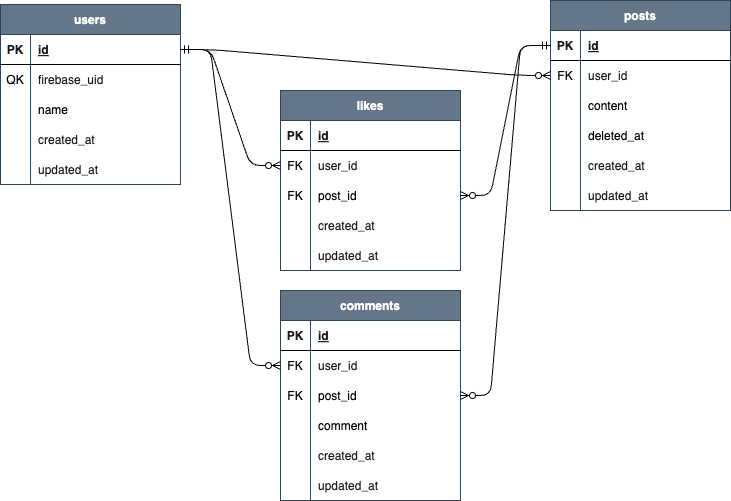

The diagram above was exported from draw.io. Its source (the exported page's mxGraphModel, read from the mxfile embedded in the PNG):
<mxGraphModel dx="820" dy="400" grid="1" gridSize="10" guides="1" tooltips="1" connect="1" arrows="1" fold="1" page="1" pageScale="1" pageWidth="1169" pageHeight="827" math="0" shadow="0">
  <root>
    <mxCell id="0" />
    <mxCell id="1" parent="0" />
    <mxCell id="2" value="users" style="shape=table;startSize=30;container=1;collapsible=1;childLayout=tableLayout;fixedRows=1;rowLines=0;fontStyle=1;align=center;resizeLast=1;strokeColor=#314354;fillColor=#647687;fontColor=#ffffff;" vertex="1" parent="1">
      <mxGeometry x="290" y="414" width="180" height="180" as="geometry" />
    </mxCell>
    <mxCell id="3" value="" style="shape=tableRow;horizontal=0;startSize=0;swimlaneHead=0;swimlaneBody=0;fillColor=none;collapsible=0;dropTarget=0;points=[[0,0.5],[1,0.5]];portConstraint=eastwest;top=0;left=0;right=0;bottom=1;" vertex="1" parent="2">
      <mxGeometry y="30" width="180" height="30" as="geometry" />
    </mxCell>
    <mxCell id="4" value="PK" style="shape=partialRectangle;connectable=0;fillColor=none;top=0;left=0;bottom=0;right=0;fontStyle=1;overflow=hidden;fontColor=#1A1A1A;" vertex="1" parent="3">
      <mxGeometry width="30" height="30" as="geometry">
        <mxRectangle width="30" height="30" as="alternateBounds" />
      </mxGeometry>
    </mxCell>
    <mxCell id="5" value="id" style="shape=partialRectangle;connectable=0;fillColor=none;top=0;left=0;bottom=0;right=0;align=left;spacingLeft=6;fontStyle=5;overflow=hidden;fontColor=#1A1A1A;" vertex="1" parent="3">
      <mxGeometry x="30" width="150" height="30" as="geometry">
        <mxRectangle width="150" height="30" as="alternateBounds" />
      </mxGeometry>
    </mxCell>
    <mxCell id="6" value="" style="shape=tableRow;horizontal=0;startSize=0;swimlaneHead=0;swimlaneBody=0;fillColor=none;collapsible=0;dropTarget=0;points=[[0,0.5],[1,0.5]];portConstraint=eastwest;top=0;left=0;right=0;bottom=0;" vertex="1" parent="2">
      <mxGeometry y="60" width="180" height="30" as="geometry" />
    </mxCell>
    <mxCell id="7" value="QK" style="shape=partialRectangle;connectable=0;fillColor=none;top=0;left=0;bottom=0;right=0;editable=1;overflow=hidden;" vertex="1" parent="6">
      <mxGeometry width="30" height="30" as="geometry">
        <mxRectangle width="30" height="30" as="alternateBounds" />
      </mxGeometry>
    </mxCell>
    <mxCell id="8" value="firebase_uid" style="shape=partialRectangle;connectable=0;fillColor=none;top=0;left=0;bottom=0;right=0;align=left;spacingLeft=6;overflow=hidden;fontColor=#1A1A1A;" vertex="1" parent="6">
      <mxGeometry x="30" width="150" height="30" as="geometry">
        <mxRectangle width="150" height="30" as="alternateBounds" />
      </mxGeometry>
    </mxCell>
    <mxCell id="16" value="" style="shape=tableRow;horizontal=0;startSize=0;swimlaneHead=0;swimlaneBody=0;fillColor=none;collapsible=0;dropTarget=0;points=[[0,0.5],[1,0.5]];portConstraint=eastwest;top=0;left=0;right=0;bottom=0;" vertex="1" parent="2">
      <mxGeometry y="90" width="180" height="30" as="geometry" />
    </mxCell>
    <mxCell id="17" value="" style="shape=partialRectangle;connectable=0;fillColor=none;top=0;left=0;bottom=0;right=0;editable=1;overflow=hidden;" vertex="1" parent="16">
      <mxGeometry width="30" height="30" as="geometry">
        <mxRectangle width="30" height="30" as="alternateBounds" />
      </mxGeometry>
    </mxCell>
    <mxCell id="18" value="name" style="shape=partialRectangle;connectable=0;fillColor=none;top=0;left=0;bottom=0;right=0;align=left;spacingLeft=6;overflow=hidden;" vertex="1" parent="16">
      <mxGeometry x="30" width="150" height="30" as="geometry">
        <mxRectangle width="150" height="30" as="alternateBounds" />
      </mxGeometry>
    </mxCell>
    <mxCell id="9" value="" style="shape=tableRow;horizontal=0;startSize=0;swimlaneHead=0;swimlaneBody=0;fillColor=none;collapsible=0;dropTarget=0;points=[[0,0.5],[1,0.5]];portConstraint=eastwest;top=0;left=0;right=0;bottom=0;" vertex="1" parent="2">
      <mxGeometry y="120" width="180" height="30" as="geometry" />
    </mxCell>
    <mxCell id="10" value="" style="shape=partialRectangle;connectable=0;fillColor=none;top=0;left=0;bottom=0;right=0;editable=1;overflow=hidden;" vertex="1" parent="9">
      <mxGeometry width="30" height="30" as="geometry">
        <mxRectangle width="30" height="30" as="alternateBounds" />
      </mxGeometry>
    </mxCell>
    <mxCell id="11" value="created_at" style="shape=partialRectangle;connectable=0;fillColor=none;top=0;left=0;bottom=0;right=0;align=left;spacingLeft=6;overflow=hidden;fontColor=#1A1A1A;" vertex="1" parent="9">
      <mxGeometry x="30" width="150" height="30" as="geometry">
        <mxRectangle width="150" height="30" as="alternateBounds" />
      </mxGeometry>
    </mxCell>
    <mxCell id="12" value="" style="shape=tableRow;horizontal=0;startSize=0;swimlaneHead=0;swimlaneBody=0;fillColor=none;collapsible=0;dropTarget=0;points=[[0,0.5],[1,0.5]];portConstraint=eastwest;top=0;left=0;right=0;bottom=0;" vertex="1" parent="2">
      <mxGeometry y="150" width="180" height="30" as="geometry" />
    </mxCell>
    <mxCell id="13" value="" style="shape=partialRectangle;connectable=0;fillColor=none;top=0;left=0;bottom=0;right=0;editable=1;overflow=hidden;" vertex="1" parent="12">
      <mxGeometry width="30" height="30" as="geometry">
        <mxRectangle width="30" height="30" as="alternateBounds" />
      </mxGeometry>
    </mxCell>
    <mxCell id="14" value="updated_at" style="shape=partialRectangle;connectable=0;fillColor=none;top=0;left=0;bottom=0;right=0;align=left;spacingLeft=6;overflow=hidden;fontColor=#1A1A1A;" vertex="1" parent="12">
      <mxGeometry x="30" width="150" height="30" as="geometry">
        <mxRectangle width="150" height="30" as="alternateBounds" />
      </mxGeometry>
    </mxCell>
    <mxCell id="19" value="posts" style="shape=table;startSize=30;container=1;collapsible=1;childLayout=tableLayout;fixedRows=1;rowLines=0;fontStyle=1;align=center;resizeLast=1;strokeColor=#314354;fillColor=#647687;fontColor=#ffffff;" vertex="1" parent="1">
      <mxGeometry x="840" y="410" width="180" height="210" as="geometry" />
    </mxCell>
    <mxCell id="20" value="" style="shape=tableRow;horizontal=0;startSize=0;swimlaneHead=0;swimlaneBody=0;fillColor=none;collapsible=0;dropTarget=0;points=[[0,0.5],[1,0.5]];portConstraint=eastwest;top=0;left=0;right=0;bottom=1;" vertex="1" parent="19">
      <mxGeometry y="30" width="180" height="30" as="geometry" />
    </mxCell>
    <mxCell id="21" value="PK" style="shape=partialRectangle;connectable=0;fillColor=none;top=0;left=0;bottom=0;right=0;fontStyle=1;overflow=hidden;fontColor=#1A1A1A;" vertex="1" parent="20">
      <mxGeometry width="30" height="30" as="geometry">
        <mxRectangle width="30" height="30" as="alternateBounds" />
      </mxGeometry>
    </mxCell>
    <mxCell id="22" value="id" style="shape=partialRectangle;connectable=0;fillColor=none;top=0;left=0;bottom=0;right=0;align=left;spacingLeft=6;fontStyle=5;overflow=hidden;fontColor=#1A1A1A;" vertex="1" parent="20">
      <mxGeometry x="30" width="150" height="30" as="geometry">
        <mxRectangle width="150" height="30" as="alternateBounds" />
      </mxGeometry>
    </mxCell>
    <mxCell id="23" value="" style="shape=tableRow;horizontal=0;startSize=0;swimlaneHead=0;swimlaneBody=0;fillColor=none;collapsible=0;dropTarget=0;points=[[0,0.5],[1,0.5]];portConstraint=eastwest;top=0;left=0;right=0;bottom=0;" vertex="1" parent="19">
      <mxGeometry y="60" width="180" height="30" as="geometry" />
    </mxCell>
    <mxCell id="24" value="FK" style="shape=partialRectangle;connectable=0;fillColor=none;top=0;left=0;bottom=0;right=0;editable=1;overflow=hidden;" vertex="1" parent="23">
      <mxGeometry width="30" height="30" as="geometry">
        <mxRectangle width="30" height="30" as="alternateBounds" />
      </mxGeometry>
    </mxCell>
    <mxCell id="25" value="user_id" style="shape=partialRectangle;connectable=0;fillColor=none;top=0;left=0;bottom=0;right=0;align=left;spacingLeft=6;overflow=hidden;fontColor=#1A1A1A;" vertex="1" parent="23">
      <mxGeometry x="30" width="150" height="30" as="geometry">
        <mxRectangle width="150" height="30" as="alternateBounds" />
      </mxGeometry>
    </mxCell>
    <mxCell id="26" value="" style="shape=tableRow;horizontal=0;startSize=0;swimlaneHead=0;swimlaneBody=0;fillColor=none;collapsible=0;dropTarget=0;points=[[0,0.5],[1,0.5]];portConstraint=eastwest;top=0;left=0;right=0;bottom=0;" vertex="1" parent="19">
      <mxGeometry y="90" width="180" height="30" as="geometry" />
    </mxCell>
    <mxCell id="27" value="" style="shape=partialRectangle;connectable=0;fillColor=none;top=0;left=0;bottom=0;right=0;editable=1;overflow=hidden;" vertex="1" parent="26">
      <mxGeometry width="30" height="30" as="geometry">
        <mxRectangle width="30" height="30" as="alternateBounds" />
      </mxGeometry>
    </mxCell>
    <mxCell id="28" value="content" style="shape=partialRectangle;connectable=0;fillColor=none;top=0;left=0;bottom=0;right=0;align=left;spacingLeft=6;overflow=hidden;" vertex="1" parent="26">
      <mxGeometry x="30" width="150" height="30" as="geometry">
        <mxRectangle width="150" height="30" as="alternateBounds" />
      </mxGeometry>
    </mxCell>
    <mxCell id="36" value="" style="shape=tableRow;horizontal=0;startSize=0;swimlaneHead=0;swimlaneBody=0;fillColor=none;collapsible=0;dropTarget=0;points=[[0,0.5],[1,0.5]];portConstraint=eastwest;top=0;left=0;right=0;bottom=0;" vertex="1" parent="19">
      <mxGeometry y="120" width="180" height="30" as="geometry" />
    </mxCell>
    <mxCell id="37" value="" style="shape=partialRectangle;connectable=0;fillColor=none;top=0;left=0;bottom=0;right=0;editable=1;overflow=hidden;" vertex="1" parent="36">
      <mxGeometry width="30" height="30" as="geometry">
        <mxRectangle width="30" height="30" as="alternateBounds" />
      </mxGeometry>
    </mxCell>
    <mxCell id="38" value="deleted_at" style="shape=partialRectangle;connectable=0;fillColor=none;top=0;left=0;bottom=0;right=0;align=left;spacingLeft=6;overflow=hidden;" vertex="1" parent="36">
      <mxGeometry x="30" width="150" height="30" as="geometry">
        <mxRectangle width="150" height="30" as="alternateBounds" />
      </mxGeometry>
    </mxCell>
    <mxCell id="29" value="" style="shape=tableRow;horizontal=0;startSize=0;swimlaneHead=0;swimlaneBody=0;fillColor=none;collapsible=0;dropTarget=0;points=[[0,0.5],[1,0.5]];portConstraint=eastwest;top=0;left=0;right=0;bottom=0;" vertex="1" parent="19">
      <mxGeometry y="150" width="180" height="30" as="geometry" />
    </mxCell>
    <mxCell id="30" value="" style="shape=partialRectangle;connectable=0;fillColor=none;top=0;left=0;bottom=0;right=0;editable=1;overflow=hidden;" vertex="1" parent="29">
      <mxGeometry width="30" height="30" as="geometry">
        <mxRectangle width="30" height="30" as="alternateBounds" />
      </mxGeometry>
    </mxCell>
    <mxCell id="31" value="created_at" style="shape=partialRectangle;connectable=0;fillColor=none;top=0;left=0;bottom=0;right=0;align=left;spacingLeft=6;overflow=hidden;fontColor=#1A1A1A;" vertex="1" parent="29">
      <mxGeometry x="30" width="150" height="30" as="geometry">
        <mxRectangle width="150" height="30" as="alternateBounds" />
      </mxGeometry>
    </mxCell>
    <mxCell id="32" value="" style="shape=tableRow;horizontal=0;startSize=0;swimlaneHead=0;swimlaneBody=0;fillColor=none;collapsible=0;dropTarget=0;points=[[0,0.5],[1,0.5]];portConstraint=eastwest;top=0;left=0;right=0;bottom=0;" vertex="1" parent="19">
      <mxGeometry y="180" width="180" height="30" as="geometry" />
    </mxCell>
    <mxCell id="33" value="" style="shape=partialRectangle;connectable=0;fillColor=none;top=0;left=0;bottom=0;right=0;editable=1;overflow=hidden;" vertex="1" parent="32">
      <mxGeometry width="30" height="30" as="geometry">
        <mxRectangle width="30" height="30" as="alternateBounds" />
      </mxGeometry>
    </mxCell>
    <mxCell id="34" value="updated_at" style="shape=partialRectangle;connectable=0;fillColor=none;top=0;left=0;bottom=0;right=0;align=left;spacingLeft=6;overflow=hidden;fontColor=#1A1A1A;" vertex="1" parent="32">
      <mxGeometry x="30" width="150" height="30" as="geometry">
        <mxRectangle width="150" height="30" as="alternateBounds" />
      </mxGeometry>
    </mxCell>
    <mxCell id="39" value="likes" style="shape=table;startSize=30;container=1;collapsible=1;childLayout=tableLayout;fixedRows=1;rowLines=0;fontStyle=1;align=center;resizeLast=1;strokeColor=#314354;fillColor=#647687;fontColor=#ffffff;" vertex="1" parent="1">
      <mxGeometry x="570" y="500" width="180" height="180" as="geometry" />
    </mxCell>
    <mxCell id="40" value="" style="shape=tableRow;horizontal=0;startSize=0;swimlaneHead=0;swimlaneBody=0;fillColor=none;collapsible=0;dropTarget=0;points=[[0,0.5],[1,0.5]];portConstraint=eastwest;top=0;left=0;right=0;bottom=1;" vertex="1" parent="39">
      <mxGeometry y="30" width="180" height="30" as="geometry" />
    </mxCell>
    <mxCell id="41" value="PK" style="shape=partialRectangle;connectable=0;fillColor=none;top=0;left=0;bottom=0;right=0;fontStyle=1;overflow=hidden;fontColor=#1A1A1A;" vertex="1" parent="40">
      <mxGeometry width="30" height="30" as="geometry">
        <mxRectangle width="30" height="30" as="alternateBounds" />
      </mxGeometry>
    </mxCell>
    <mxCell id="42" value="id" style="shape=partialRectangle;connectable=0;fillColor=none;top=0;left=0;bottom=0;right=0;align=left;spacingLeft=6;fontStyle=5;overflow=hidden;fontColor=#1A1A1A;" vertex="1" parent="40">
      <mxGeometry x="30" width="150" height="30" as="geometry">
        <mxRectangle width="150" height="30" as="alternateBounds" />
      </mxGeometry>
    </mxCell>
    <mxCell id="43" value="" style="shape=tableRow;horizontal=0;startSize=0;swimlaneHead=0;swimlaneBody=0;fillColor=none;collapsible=0;dropTarget=0;points=[[0,0.5],[1,0.5]];portConstraint=eastwest;top=0;left=0;right=0;bottom=0;" vertex="1" parent="39">
      <mxGeometry y="60" width="180" height="30" as="geometry" />
    </mxCell>
    <mxCell id="44" value="FK" style="shape=partialRectangle;connectable=0;fillColor=none;top=0;left=0;bottom=0;right=0;editable=1;overflow=hidden;" vertex="1" parent="43">
      <mxGeometry width="30" height="30" as="geometry">
        <mxRectangle width="30" height="30" as="alternateBounds" />
      </mxGeometry>
    </mxCell>
    <mxCell id="45" value="user_id" style="shape=partialRectangle;connectable=0;fillColor=none;top=0;left=0;bottom=0;right=0;align=left;spacingLeft=6;overflow=hidden;fontColor=#1A1A1A;" vertex="1" parent="43">
      <mxGeometry x="30" width="150" height="30" as="geometry">
        <mxRectangle width="150" height="30" as="alternateBounds" />
      </mxGeometry>
    </mxCell>
    <mxCell id="46" value="" style="shape=tableRow;horizontal=0;startSize=0;swimlaneHead=0;swimlaneBody=0;fillColor=none;collapsible=0;dropTarget=0;points=[[0,0.5],[1,0.5]];portConstraint=eastwest;top=0;left=0;right=0;bottom=0;" vertex="1" parent="39">
      <mxGeometry y="90" width="180" height="30" as="geometry" />
    </mxCell>
    <mxCell id="47" value="FK" style="shape=partialRectangle;connectable=0;fillColor=none;top=0;left=0;bottom=0;right=0;editable=1;overflow=hidden;" vertex="1" parent="46">
      <mxGeometry width="30" height="30" as="geometry">
        <mxRectangle width="30" height="30" as="alternateBounds" />
      </mxGeometry>
    </mxCell>
    <mxCell id="48" value="post_id" style="shape=partialRectangle;connectable=0;fillColor=none;top=0;left=0;bottom=0;right=0;align=left;spacingLeft=6;overflow=hidden;" vertex="1" parent="46">
      <mxGeometry x="30" width="150" height="30" as="geometry">
        <mxRectangle width="150" height="30" as="alternateBounds" />
      </mxGeometry>
    </mxCell>
    <mxCell id="49" value="" style="shape=tableRow;horizontal=0;startSize=0;swimlaneHead=0;swimlaneBody=0;fillColor=none;collapsible=0;dropTarget=0;points=[[0,0.5],[1,0.5]];portConstraint=eastwest;top=0;left=0;right=0;bottom=0;" vertex="1" parent="39">
      <mxGeometry y="120" width="180" height="30" as="geometry" />
    </mxCell>
    <mxCell id="50" value="" style="shape=partialRectangle;connectable=0;fillColor=none;top=0;left=0;bottom=0;right=0;editable=1;overflow=hidden;" vertex="1" parent="49">
      <mxGeometry width="30" height="30" as="geometry">
        <mxRectangle width="30" height="30" as="alternateBounds" />
      </mxGeometry>
    </mxCell>
    <mxCell id="51" value="created_at" style="shape=partialRectangle;connectable=0;fillColor=none;top=0;left=0;bottom=0;right=0;align=left;spacingLeft=6;overflow=hidden;fontColor=#1A1A1A;" vertex="1" parent="49">
      <mxGeometry x="30" width="150" height="30" as="geometry">
        <mxRectangle width="150" height="30" as="alternateBounds" />
      </mxGeometry>
    </mxCell>
    <mxCell id="52" value="" style="shape=tableRow;horizontal=0;startSize=0;swimlaneHead=0;swimlaneBody=0;fillColor=none;collapsible=0;dropTarget=0;points=[[0,0.5],[1,0.5]];portConstraint=eastwest;top=0;left=0;right=0;bottom=0;" vertex="1" parent="39">
      <mxGeometry y="150" width="180" height="30" as="geometry" />
    </mxCell>
    <mxCell id="53" value="" style="shape=partialRectangle;connectable=0;fillColor=none;top=0;left=0;bottom=0;right=0;editable=1;overflow=hidden;" vertex="1" parent="52">
      <mxGeometry width="30" height="30" as="geometry">
        <mxRectangle width="30" height="30" as="alternateBounds" />
      </mxGeometry>
    </mxCell>
    <mxCell id="54" value="updated_at" style="shape=partialRectangle;connectable=0;fillColor=none;top=0;left=0;bottom=0;right=0;align=left;spacingLeft=6;overflow=hidden;fontColor=#1A1A1A;" vertex="1" parent="52">
      <mxGeometry x="30" width="150" height="30" as="geometry">
        <mxRectangle width="150" height="30" as="alternateBounds" />
      </mxGeometry>
    </mxCell>
    <mxCell id="55" value="comments" style="shape=table;startSize=30;container=1;collapsible=1;childLayout=tableLayout;fixedRows=1;rowLines=0;fontStyle=1;align=center;resizeLast=1;strokeColor=#314354;fillColor=#647687;fontColor=#ffffff;" vertex="1" parent="1">
      <mxGeometry x="570" y="700" width="180" height="210" as="geometry" />
    </mxCell>
    <mxCell id="56" value="" style="shape=tableRow;horizontal=0;startSize=0;swimlaneHead=0;swimlaneBody=0;fillColor=none;collapsible=0;dropTarget=0;points=[[0,0.5],[1,0.5]];portConstraint=eastwest;top=0;left=0;right=0;bottom=1;" vertex="1" parent="55">
      <mxGeometry y="30" width="180" height="30" as="geometry" />
    </mxCell>
    <mxCell id="57" value="PK" style="shape=partialRectangle;connectable=0;fillColor=none;top=0;left=0;bottom=0;right=0;fontStyle=1;overflow=hidden;fontColor=#1A1A1A;" vertex="1" parent="56">
      <mxGeometry width="30" height="30" as="geometry">
        <mxRectangle width="30" height="30" as="alternateBounds" />
      </mxGeometry>
    </mxCell>
    <mxCell id="58" value="id" style="shape=partialRectangle;connectable=0;fillColor=none;top=0;left=0;bottom=0;right=0;align=left;spacingLeft=6;fontStyle=5;overflow=hidden;fontColor=#1A1A1A;" vertex="1" parent="56">
      <mxGeometry x="30" width="150" height="30" as="geometry">
        <mxRectangle width="150" height="30" as="alternateBounds" />
      </mxGeometry>
    </mxCell>
    <mxCell id="59" value="" style="shape=tableRow;horizontal=0;startSize=0;swimlaneHead=0;swimlaneBody=0;fillColor=none;collapsible=0;dropTarget=0;points=[[0,0.5],[1,0.5]];portConstraint=eastwest;top=0;left=0;right=0;bottom=0;" vertex="1" parent="55">
      <mxGeometry y="60" width="180" height="30" as="geometry" />
    </mxCell>
    <mxCell id="60" value="FK" style="shape=partialRectangle;connectable=0;fillColor=none;top=0;left=0;bottom=0;right=0;editable=1;overflow=hidden;" vertex="1" parent="59">
      <mxGeometry width="30" height="30" as="geometry">
        <mxRectangle width="30" height="30" as="alternateBounds" />
      </mxGeometry>
    </mxCell>
    <mxCell id="61" value="user_id" style="shape=partialRectangle;connectable=0;fillColor=none;top=0;left=0;bottom=0;right=0;align=left;spacingLeft=6;overflow=hidden;fontColor=#1A1A1A;" vertex="1" parent="59">
      <mxGeometry x="30" width="150" height="30" as="geometry">
        <mxRectangle width="150" height="30" as="alternateBounds" />
      </mxGeometry>
    </mxCell>
    <mxCell id="62" value="" style="shape=tableRow;horizontal=0;startSize=0;swimlaneHead=0;swimlaneBody=0;fillColor=none;collapsible=0;dropTarget=0;points=[[0,0.5],[1,0.5]];portConstraint=eastwest;top=0;left=0;right=0;bottom=0;" vertex="1" parent="55">
      <mxGeometry y="90" width="180" height="30" as="geometry" />
    </mxCell>
    <mxCell id="63" value="FK" style="shape=partialRectangle;connectable=0;fillColor=none;top=0;left=0;bottom=0;right=0;editable=1;overflow=hidden;" vertex="1" parent="62">
      <mxGeometry width="30" height="30" as="geometry">
        <mxRectangle width="30" height="30" as="alternateBounds" />
      </mxGeometry>
    </mxCell>
    <mxCell id="64" value="post_id" style="shape=partialRectangle;connectable=0;fillColor=none;top=0;left=0;bottom=0;right=0;align=left;spacingLeft=6;overflow=hidden;" vertex="1" parent="62">
      <mxGeometry x="30" width="150" height="30" as="geometry">
        <mxRectangle width="150" height="30" as="alternateBounds" />
      </mxGeometry>
    </mxCell>
    <mxCell id="72" value="" style="shape=tableRow;horizontal=0;startSize=0;swimlaneHead=0;swimlaneBody=0;fillColor=none;collapsible=0;dropTarget=0;points=[[0,0.5],[1,0.5]];portConstraint=eastwest;top=0;left=0;right=0;bottom=0;" vertex="1" parent="55">
      <mxGeometry y="120" width="180" height="30" as="geometry" />
    </mxCell>
    <mxCell id="73" value="" style="shape=partialRectangle;connectable=0;fillColor=none;top=0;left=0;bottom=0;right=0;editable=1;overflow=hidden;" vertex="1" parent="72">
      <mxGeometry width="30" height="30" as="geometry">
        <mxRectangle width="30" height="30" as="alternateBounds" />
      </mxGeometry>
    </mxCell>
    <mxCell id="74" value="comment" style="shape=partialRectangle;connectable=0;fillColor=none;top=0;left=0;bottom=0;right=0;align=left;spacingLeft=6;overflow=hidden;" vertex="1" parent="72">
      <mxGeometry x="30" width="150" height="30" as="geometry">
        <mxRectangle width="150" height="30" as="alternateBounds" />
      </mxGeometry>
    </mxCell>
    <mxCell id="65" value="" style="shape=tableRow;horizontal=0;startSize=0;swimlaneHead=0;swimlaneBody=0;fillColor=none;collapsible=0;dropTarget=0;points=[[0,0.5],[1,0.5]];portConstraint=eastwest;top=0;left=0;right=0;bottom=0;" vertex="1" parent="55">
      <mxGeometry y="150" width="180" height="30" as="geometry" />
    </mxCell>
    <mxCell id="66" value="" style="shape=partialRectangle;connectable=0;fillColor=none;top=0;left=0;bottom=0;right=0;editable=1;overflow=hidden;" vertex="1" parent="65">
      <mxGeometry width="30" height="30" as="geometry">
        <mxRectangle width="30" height="30" as="alternateBounds" />
      </mxGeometry>
    </mxCell>
    <mxCell id="67" value="created_at" style="shape=partialRectangle;connectable=0;fillColor=none;top=0;left=0;bottom=0;right=0;align=left;spacingLeft=6;overflow=hidden;fontColor=#1A1A1A;" vertex="1" parent="65">
      <mxGeometry x="30" width="150" height="30" as="geometry">
        <mxRectangle width="150" height="30" as="alternateBounds" />
      </mxGeometry>
    </mxCell>
    <mxCell id="68" value="" style="shape=tableRow;horizontal=0;startSize=0;swimlaneHead=0;swimlaneBody=0;fillColor=none;collapsible=0;dropTarget=0;points=[[0,0.5],[1,0.5]];portConstraint=eastwest;top=0;left=0;right=0;bottom=0;" vertex="1" parent="55">
      <mxGeometry y="180" width="180" height="30" as="geometry" />
    </mxCell>
    <mxCell id="69" value="" style="shape=partialRectangle;connectable=0;fillColor=none;top=0;left=0;bottom=0;right=0;editable=1;overflow=hidden;" vertex="1" parent="68">
      <mxGeometry width="30" height="30" as="geometry">
        <mxRectangle width="30" height="30" as="alternateBounds" />
      </mxGeometry>
    </mxCell>
    <mxCell id="70" value="updated_at" style="shape=partialRectangle;connectable=0;fillColor=none;top=0;left=0;bottom=0;right=0;align=left;spacingLeft=6;overflow=hidden;fontColor=#1A1A1A;" vertex="1" parent="68">
      <mxGeometry x="30" width="150" height="30" as="geometry">
        <mxRectangle width="150" height="30" as="alternateBounds" />
      </mxGeometry>
    </mxCell>
    <mxCell id="75" value="" style="edgeStyle=entityRelationEdgeStyle;fontSize=12;html=1;endArrow=ERzeroToMany;startArrow=ERmandOne;entryX=0;entryY=0.5;entryDx=0;entryDy=0;exitX=1;exitY=0.5;exitDx=0;exitDy=0;" edge="1" parent="1" source="3" target="43">
      <mxGeometry width="100" height="100" relative="1" as="geometry">
        <mxPoint x="460" y="700" as="sourcePoint" />
        <mxPoint x="560" y="600" as="targetPoint" />
      </mxGeometry>
    </mxCell>
    <mxCell id="76" value="" style="edgeStyle=entityRelationEdgeStyle;fontSize=12;html=1;endArrow=ERzeroToMany;startArrow=ERmandOne;exitX=1;exitY=0.5;exitDx=0;exitDy=0;entryX=0;entryY=0.5;entryDx=0;entryDy=0;" edge="1" parent="1" source="3" target="59">
      <mxGeometry width="100" height="100" relative="1" as="geometry">
        <mxPoint x="500" y="570" as="sourcePoint" />
        <mxPoint x="700" y="610" as="targetPoint" />
      </mxGeometry>
    </mxCell>
    <mxCell id="77" value="" style="edgeStyle=entityRelationEdgeStyle;fontSize=12;html=1;endArrow=ERzeroToMany;startArrow=ERmandOne;entryX=0;entryY=0.5;entryDx=0;entryDy=0;exitX=1;exitY=0.5;exitDx=0;exitDy=0;" edge="1" parent="1" source="3" target="23">
      <mxGeometry width="100" height="100" relative="1" as="geometry">
        <mxPoint x="600" y="580" as="sourcePoint" />
        <mxPoint x="700" y="480" as="targetPoint" />
      </mxGeometry>
    </mxCell>
    <mxCell id="78" value="" style="edgeStyle=entityRelationEdgeStyle;fontSize=12;html=1;endArrow=ERzeroToMany;startArrow=ERmandOne;entryX=1;entryY=0.5;entryDx=0;entryDy=0;exitX=0;exitY=0.5;exitDx=0;exitDy=0;" edge="1" parent="1" source="20" target="46">
      <mxGeometry width="100" height="100" relative="1" as="geometry">
        <mxPoint x="600" y="670" as="sourcePoint" />
        <mxPoint x="700" y="570" as="targetPoint" />
      </mxGeometry>
    </mxCell>
    <mxCell id="79" value="" style="edgeStyle=entityRelationEdgeStyle;fontSize=12;html=1;endArrow=ERzeroToMany;startArrow=ERmandOne;exitX=0;exitY=0.5;exitDx=0;exitDy=0;entryX=1;entryY=0.5;entryDx=0;entryDy=0;" edge="1" parent="1" source="20" target="62">
      <mxGeometry width="100" height="100" relative="1" as="geometry">
        <mxPoint x="600" y="690" as="sourcePoint" />
        <mxPoint x="700" y="590" as="targetPoint" />
      </mxGeometry>
    </mxCell>
  </root>
</mxGraphModel>